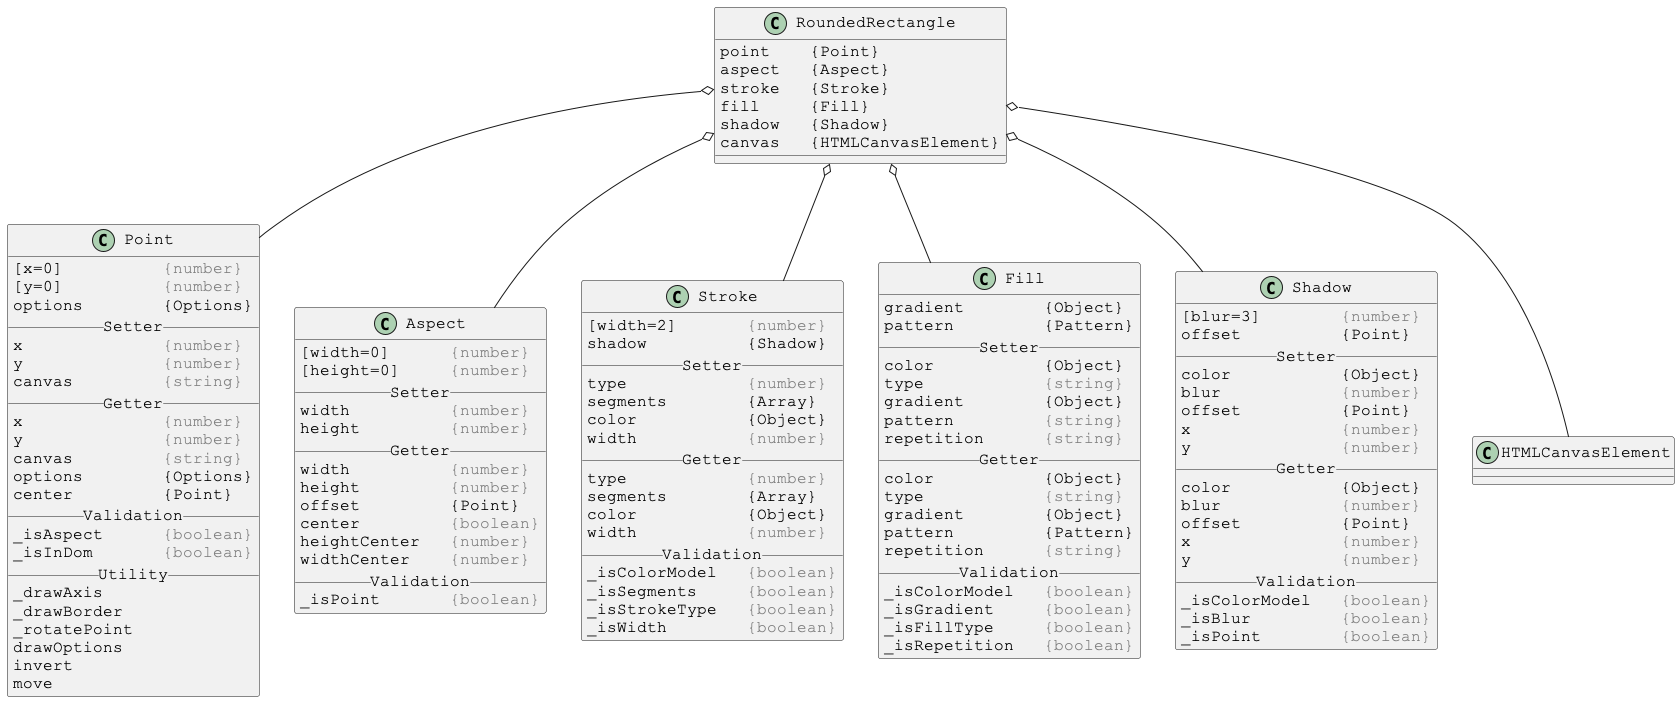

The diagram above was rendered by PlantUML. Its source (embedded in the PNG):
@startuml

skinparam DefaultFontSize 16
skinparam DefaultFontName Courier New

class RoundedRectangle {
point    {Point}
aspect   {Aspect}
stroke   {Stroke}
fill     {Fill}
shadow   {Shadow}
canvas   {HTMLCanvasElement}
}

RoundedRectangle o-- Point
RoundedRectangle o-- Aspect
RoundedRectangle o-- Stroke
RoundedRectangle o-- Fill
RoundedRectangle o-- Shadow
RoundedRectangle o-- HTMLCanvasElement



skinparam DefaultFontSize 16
skinparam DefaultFontName Courier New

class Point {
[x=0]          <color:gray>{number}</color>
[y=0]          <color:gray>{number}</color>
options        {Options}
__ Setter __
x              <color:gray>{number}</color>
y              <color:gray>{number}</color>
canvas         <color:gray>{string}</color>
__ Getter __
x              <color:gray>{number}</color>
y              <color:gray>{number}</color>
canvas         <color:gray>{string}</color>
options        {Options}
center         {Point}
__ Validation __
_isAspect      <color:gray>{boolean}</color>
_isInDom       <color:gray>{boolean}</color>
__ Utility __
_drawAxis
_drawBorder
_rotatePoint
drawOptions
invert
move
}



skinparam DefaultFontSize 16
skinparam DefaultFontName Courier New

class Aspect {
[width=0]      <color:gray>{number}</color>
[height=0]     <color:gray>{number}</color>
__ Setter __
width          <color:gray>{number}</color>
height         <color:gray>{number}</color>
__ Getter __
width          <color:gray>{number}</color>
height         <color:gray>{number}</color>
offset         {Point}
center         <color:gray>{boolean}</color>
heightCenter   <color:gray>{number}</color>
widthCenter    <color:gray>{number}</color>
__ Validation __
_isPoint       <color:gray>{boolean}</color>
}



skinparam DefaultFontSize 16
skinparam DefaultFontName Courier New

class Stroke {
[width=2]       <color:gray>{number}</color>
shadow          {Shadow}
__ Setter __
type            <color:gray>{number}</color>
segments        {Array}
color           {Object}
width           <color:gray>{number}</color>
__ Getter __
type            <color:gray>{number}</color>
segments        {Array}
color           {Object}
width           <color:gray>{number}</color>
__ Validation __
_isColorModel   <color:gray>{boolean}</color>
_isSegments     <color:gray>{boolean}</color>
_isStrokeType   <color:gray>{boolean}</color>
_isWidth        <color:gray>{boolean}</color>
}



skinparam DefaultFontSize 16
skinparam DefaultFontName Courier New

class Fill {
gradient        {Object}
pattern         {Pattern}
__ Setter __
color           {Object}
type            <color:gray>{string}</color>
gradient        {Object}
pattern         <color:gray>{string}</color>
repetition      <color:gray>{string}</color>
__ Getter __
color           {Object}
type            <color:gray>{string}</color>
gradient        {Object}
pattern         {Pattern}
repetition      <color:gray>{string}</color>
__ Validation __
_isColorModel   <color:gray>{boolean}</color>
_isGradient     <color:gray>{boolean}</color>
_isFillType     <color:gray>{boolean}</color>
_isRepetition   <color:gray>{boolean}</color>
}



skinparam DefaultFontSize 16
skinparam DefaultFontName Courier New

class Shadow {
[blur=3]        <color:gray>{number}</color>
offset          {Point}
__ Setter __
color           {Object}
blur            <color:gray>{number}</color>
offset          {Point}
x               <color:gray>{number}</color>
y               <color:gray>{number}</color>
__ Getter __
color           {Object}
blur            <color:gray>{number}</color>
offset          {Point}
x               <color:gray>{number}</color>
y               <color:gray>{number}</color>
__ Validation __
_isColorModel   <color:gray>{boolean}</color>
_isBlur         <color:gray>{boolean}</color>
_isPoint        <color:gray>{boolean}</color>
}

@enduml